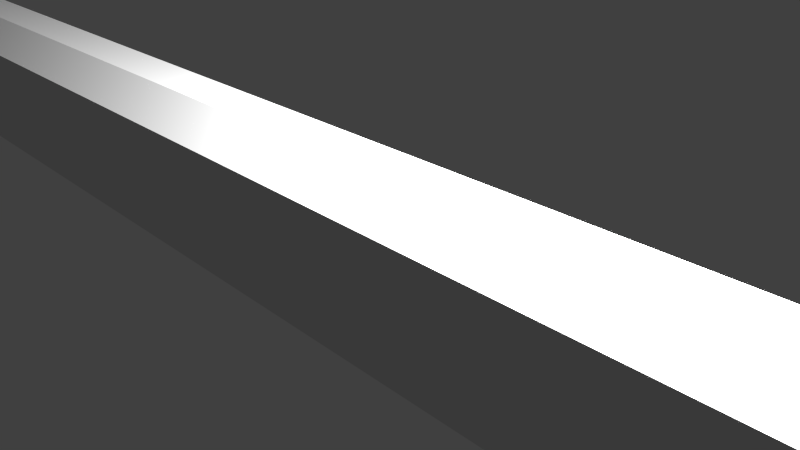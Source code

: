 # Source: Handaxe.blend  (saved by Blender 2.70.0; exported with 4.5.12 LTS)
import bpy
from mathutils import Matrix  # noqa: F401  (used for matrix-valued properties, if any)

bpy.ops.wm.read_factory_settings(use_empty=True)
scene = bpy.context.scene
scene.name = 'Scene'

# ---- collections
col_collection_1 = bpy.data.collections.new('Collection 1'); scene.collection.children.link(col_collection_1)

# ---- materials (node trees are filled in below, after node groups)
mat_material = bpy.data.materials.new('Material')
mat_material.alpha_threshold = 0.0
mat_material.use_transparent_shadow = False
mat_material.roughness = 0.5
mat_material.line_color = (0.0, 0.0, 0.0, 1.0)

# ---- material node trees

# ---- world
world_world = bpy.data.worlds.new('World'); scene.world = world_world
world_world.color = (0.05088, 0.05088, 0.05088)
world_world.use_sun_shadow = False
world_world.sun_shadow_jitter_overblur = 0.0
world_world.cycles.sampling_method = 'MANUAL'
world_world.cycles.sample_map_resolution = 256

# ---- cameras
cam_camera = bpy.data.cameras.new('Camera')
cam_camera.clip_end = 100.0
cam_camera.lens = 35.0
cam_camera.sensor_width = 32.0
cam_camera.sensor_height = 18.0
cam_camera.ortho_scale = 7.314
cam_camera.dof.focus_distance = 0.0
cam_camera.dof.aperture_fstop = 128.0

# ---- lights
light_lamp = bpy.data.lights.new('Lamp', 'POINT')
light_lamp.transmission_factor = 0.0
light_lamp.cutoff_distance = 30.0
light_lamp.energy = 100.0
light_lamp.shadow_buffer_clip_start = 1.001
light_lamp.shadow_soft_size = 0.1
light_lamp.shadow_maximum_resolution = 0.006
light_lamp.use_absolute_resolution = True
light_lamp.cycles.use_multiple_importance_sampling = False

# ---- meshes
me_plane_001 = bpy.data.meshes.new('Plane.001')
me_plane_001.from_pydata([(-0.5939, -0.9821, 0.02986), (0.6536, -0.994, 0.02986), (-0.9044, 0.8567, -0.002986), (0.8626, 0.8328, -0.002986), (-0.797, -0.0418, 0.01902), (-4.054e-09, -0.994, 0.06258), (0.5342, 0.01792, 0.01767), (-4.054e-09, 1.006, -0.002986), (-0.05972, 0.1742, 0.06258), (0.8244, 0.7272, 0.02004), (-0.8887, 0.7532, 0.02272), (-4.054e-09, 0.8915, 0.02986), (0.3526, -0.994, 0.06258), (0.4686, 0.9705, -0.002986), (0.2882, 0.112, 0.06258), (0.448, 0.8609, 0.02986), (-0.4881, 0.9731, -0.002986), (-0.297, -0.9881, 0.06258), (-0.4074, 0.1307, 0.06258), (-0.4802, 0.8641, 0.02986), (-0.6376, -0.7796, 0.03495), (0.6279, -0.7761, 0.02986), (-0.01286, -0.8297, 0.06258), (0.3387, -0.8106, 0.06258), (-0.3207, -0.8018, 0.06258), (-0.5939, -0.9821, -0.03583), (0.6536, -0.994, -0.03583), (-0.797, -0.0418, -0.02499), (-4.054e-09, -0.994, -0.03583), (0.5342, 0.01792, -0.02365), (-0.05972, 0.1753, -0.06738), (0.8244, 0.7272, -0.02601), (-0.8887, 0.7532, -0.02869), (-4.054e-09, 0.8915, -0.03583), (0.3526, -0.994, -0.03583), (0.2882, 0.1209, -0.06738), (0.448, 0.8609, -0.03583), (-0.297, -0.9881, -0.03583), (-0.4074, 0.1317, -0.06738), (-0.4802, 0.8641, -0.03583), (-0.6376, -0.7796, -0.04093), (0.6279, -0.7761, -0.03583), (-0.01286, -0.8353, -0.06738), (0.3387, -0.8229, -0.06738), (-0.3207, -0.8267, -0.06738), (-0.5798, -1.186, 0.03006), (0.6286, -1.198, 0.03006), (-0.002171, -1.198, 0.06307), (0.3536, -1.198, 0.06307), (-0.3018, -1.192, 0.06307), (-0.5798, -1.186, -0.03621), (0.6286, -1.198, -0.03621), (-0.002171, -1.198, -0.03621), (0.3536, -1.198, -0.03621), (-0.3018, -1.192, -0.03621)], [], [(15, 9, 3, 13), (19, 11, 7, 16), (24, 22, 8, 18), (23, 21, 6, 14), (18, 8, 11, 19), (14, 6, 9, 15), (8, 14, 15, 11), (22, 23, 14, 8), (11, 15, 13, 7), (4, 18, 19, 10), (20, 24, 18, 4), (10, 19, 16, 2), (0, 17, 24, 20), (5, 12, 23, 22), (12, 1, 21, 23), (17, 5, 22, 24), (36, 13, 3, 31), (44, 38, 30, 42), (43, 35, 29, 41), (38, 39, 33, 30), (35, 36, 31, 29), (30, 33, 36, 35), (42, 30, 35, 43), (27, 32, 39, 38), (40, 27, 38, 44), (25, 40, 44, 37), (28, 42, 43, 34), (34, 43, 41, 26), (37, 44, 42, 28), (33, 7, 13, 36), (20, 40, 25, 0), (26, 51, 53, 34), (4, 27, 40, 20), (39, 16, 7, 33), (37, 54, 50, 25), (1, 26, 41, 21), (1, 46, 51, 26), (10, 32, 27, 4), (6, 29, 31, 9), (5, 47, 48, 12), (21, 41, 29, 6), (2, 32, 10), (9, 31, 3), (32, 2, 16, 39), (48, 53, 51, 46), (47, 52, 53, 48), (45, 50, 54, 49), (49, 54, 52, 47), (12, 48, 46, 1), (34, 53, 52, 28), (0, 45, 49, 17), (17, 49, 47, 5), (25, 50, 45, 0), (28, 52, 54, 37)])
_ca = me_plane_001.color_attributes.new('Col', 'BYTE_COLOR', 'CORNER')
_ca.data.foreach_set('color', [1.0, 1.0, 1.0, 1.0, 1.0, 1.0, 1.0, 1.0, 1.0, 1.0, 1.0, 1.0, 1.0, 1.0, 1.0, 1.0, 1.0, 1.0, 1.0, 1.0, 1.0, 1.0, 1.0, 1.0, 1.0, 1.0, 1.0, 1.0, 1.0, 1.0, 1.0, 1.0, 1.0, 1.0, 1.0, 1.0, 1.0, 1.0, 1.0, 1.0, 1.0, 1.0, 1.0, 1.0, 1.0, 1.0, 1.0, 1.0, 1.0, 1.0, 1.0, 1.0, 1.0, 1.0, 1.0, 1.0, 1.0, 1.0, 1.0, 1.0, 1.0, 1.0, 1.0, 1.0, 1.0, 1.0, 1.0, 1.0, 1.0, 1.0, 1.0, 1.0, 1.0, 1.0, 1.0, 1.0, 1.0, 1.0, 1.0, 1.0, 1.0, 1.0, 1.0, 1.0, 1.0, 1.0, 1.0, 1.0, 1.0, 1.0, 1.0, 1.0, 1.0, 1.0, 1.0, 1.0, 1.0, 1.0, 1.0, 1.0, 1.0, 1.0, 1.0, 1.0, 1.0, 1.0, 1.0, 1.0, 1.0, 1.0, 1.0, 1.0, 1.0, 1.0, 1.0, 1.0, 1.0, 1.0, 1.0, 1.0, 1.0, 1.0, 1.0, 1.0, 1.0, 1.0, 1.0, 1.0, 1.0, 1.0, 1.0, 1.0, 1.0, 1.0, 1.0, 1.0, 1.0, 1.0, 1.0, 1.0, 1.0, 1.0, 1.0, 1.0, 1.0, 1.0, 1.0, 1.0, 1.0, 1.0, 1.0, 1.0, 1.0, 1.0, 1.0, 1.0, 1.0, 1.0, 1.0, 1.0, 1.0, 1.0, 1.0, 1.0, 1.0, 1.0, 1.0, 1.0, 1.0, 1.0, 1.0, 1.0, 1.0, 1.0, 1.0, 1.0, 1.0, 1.0, 1.0, 1.0, 1.0, 1.0, 1.0, 1.0, 1.0, 1.0, 1.0, 1.0, 1.0, 1.0, 1.0, 1.0, 1.0, 1.0, 1.0, 1.0, 1.0, 1.0, 1.0, 1.0, 1.0, 1.0, 1.0, 1.0, 1.0, 1.0, 1.0, 1.0, 1.0, 1.0, 1.0, 1.0, 1.0, 1.0, 1.0, 1.0, 1.0, 1.0, 1.0, 1.0, 1.0, 1.0, 1.0, 1.0, 1.0, 1.0, 1.0, 1.0, 1.0, 1.0, 1.0, 1.0, 1.0, 1.0, 1.0, 1.0, 1.0, 1.0, 1.0, 1.0, 1.0, 1.0, 1.0, 1.0, 1.0, 1.0, 1.0, 1.0, 1.0, 1.0, 1.0, 1.0, 1.0, 1.0, 1.0, 1.0, 1.0, 1.0, 1.0, 1.0, 1.0, 1.0, 1.0, 1.0, 1.0, 1.0, 1.0, 1.0, 1.0, 1.0, 1.0, 1.0, 1.0, 1.0, 1.0, 1.0, 1.0, 1.0, 1.0, 1.0, 1.0, 1.0, 1.0, 1.0, 1.0, 1.0, 1.0, 1.0, 1.0, 1.0, 1.0, 1.0, 1.0, 1.0, 1.0, 1.0, 1.0, 1.0, 1.0, 1.0, 1.0, 1.0, 1.0, 1.0, 1.0, 1.0, 1.0, 1.0, 1.0, 1.0, 1.0, 1.0, 1.0, 1.0, 1.0, 1.0, 1.0, 1.0, 1.0, 1.0, 1.0, 1.0, 1.0, 1.0, 1.0, 1.0, 1.0, 1.0, 1.0, 1.0, 1.0, 1.0, 1.0, 1.0, 1.0, 1.0, 1.0, 1.0, 1.0, 1.0, 1.0, 1.0, 1.0, 1.0, 1.0, 1.0, 1.0, 1.0, 1.0, 1.0, 1.0, 1.0, 1.0, 1.0, 1.0, 1.0, 1.0, 1.0, 1.0, 1.0, 1.0, 1.0, 1.0, 1.0, 1.0, 1.0, 1.0, 1.0, 1.0, 1.0, 1.0, 1.0, 1.0, 1.0, 1.0, 1.0, 1.0, 1.0, 1.0, 1.0, 1.0, 1.0, 1.0, 1.0, 1.0, 1.0, 1.0, 1.0, 1.0, 1.0, 1.0, 1.0, 1.0, 1.0, 1.0, 1.0, 1.0, 1.0, 1.0, 1.0, 1.0, 1.0, 1.0, 1.0, 1.0, 1.0, 1.0, 1.0, 1.0, 1.0, 1.0, 1.0, 1.0, 1.0, 1.0, 1.0, 1.0, 1.0, 1.0, 1.0, 1.0, 1.0, 1.0, 1.0, 1.0, 1.0, 1.0, 1.0, 1.0, 1.0, 1.0, 1.0, 1.0, 1.0, 1.0, 1.0, 1.0, 1.0, 1.0, 1.0, 1.0, 1.0, 1.0, 1.0, 1.0, 1.0, 1.0, 1.0, 1.0, 1.0, 1.0, 1.0, 1.0, 1.0, 1.0, 1.0, 1.0, 1.0, 1.0, 1.0, 1.0, 1.0, 1.0, 1.0, 1.0, 1.0, 1.0, 1.0, 1.0, 1.0, 1.0, 1.0, 1.0, 1.0, 1.0, 1.0, 1.0, 1.0, 1.0, 1.0, 1.0, 1.0, 1.0, 1.0, 1.0, 1.0, 1.0, 1.0, 1.0, 1.0, 1.0, 1.0, 1.0, 1.0, 1.0, 1.0, 1.0, 1.0, 1.0, 1.0, 1.0, 1.0, 1.0, 1.0, 1.0, 1.0, 1.0, 1.0, 1.0, 1.0, 1.0, 1.0, 1.0, 1.0, 1.0, 1.0, 1.0, 1.0, 1.0, 1.0, 1.0, 1.0, 1.0, 1.0, 1.0, 1.0, 1.0, 1.0, 1.0, 1.0, 1.0, 1.0, 1.0, 1.0, 1.0, 1.0, 1.0, 1.0, 1.0, 1.0, 1.0, 1.0, 1.0, 1.0, 1.0, 1.0, 1.0, 1.0, 1.0, 1.0, 1.0, 1.0, 1.0, 1.0, 1.0, 1.0, 1.0, 1.0, 1.0, 1.0, 1.0, 1.0, 1.0, 1.0, 1.0, 1.0, 1.0, 1.0, 1.0, 1.0, 1.0, 1.0, 1.0, 1.0, 1.0, 1.0, 1.0, 1.0, 1.0, 1.0, 1.0, 1.0, 1.0, 1.0, 1.0, 1.0, 1.0, 1.0, 1.0, 1.0, 1.0, 1.0, 1.0, 1.0, 1.0, 1.0, 1.0, 1.0, 1.0, 1.0, 1.0, 1.0, 1.0, 1.0, 1.0, 1.0, 1.0, 1.0, 1.0, 1.0, 1.0, 1.0, 1.0, 1.0, 1.0, 1.0, 1.0, 1.0, 1.0, 1.0, 1.0, 1.0, 1.0, 1.0, 1.0, 1.0, 1.0, 1.0, 1.0, 1.0, 1.0, 1.0, 1.0, 1.0, 1.0, 1.0, 1.0, 1.0, 1.0, 1.0, 1.0, 1.0, 1.0, 1.0, 1.0, 1.0, 1.0, 1.0, 1.0, 1.0, 1.0, 1.0, 1.0, 1.0, 1.0, 1.0, 1.0, 1.0, 1.0, 1.0, 1.0, 1.0, 1.0, 1.0, 1.0, 1.0, 1.0, 1.0, 1.0, 1.0, 1.0, 1.0, 1.0, 1.0, 1.0, 1.0, 1.0, 1.0, 1.0, 1.0, 1.0, 1.0, 1.0, 1.0, 1.0, 1.0, 1.0, 1.0, 1.0, 1.0, 1.0, 1.0, 1.0, 1.0, 1.0, 1.0, 1.0, 1.0, 1.0, 1.0, 1.0, 1.0, 1.0, 1.0, 1.0, 1.0, 1.0, 1.0, 1.0, 1.0, 1.0, 1.0, 1.0, 1.0, 1.0, 1.0, 1.0, 1.0, 1.0, 1.0, 1.0, 1.0, 1.0, 1.0, 1.0, 1.0, 1.0, 1.0, 1.0, 1.0, 1.0, 1.0, 1.0, 1.0, 1.0, 1.0, 1.0, 1.0, 1.0, 1.0, 1.0, 1.0, 1.0, 1.0, 1.0, 1.0, 1.0, 1.0, 1.0, 1.0, 1.0, 1.0, 1.0, 1.0, 1.0, 1.0, 1.0, 1.0, 1.0, 1.0, 1.0, 1.0, 1.0, 1.0, 1.0, 1.0, 1.0, 1.0, 1.0, 1.0, 1.0, 1.0, 1.0, 1.0, 1.0, 1.0, 1.0, 1.0, 1.0, 1.0, 1.0, 1.0, 1.0, 1.0, 1.0, 1.0, 1.0, 1.0, 1.0, 1.0, 1.0, 1.0, 1.0, 1.0, 1.0, 1.0, 1.0, 1.0, 1.0, 1.0, 1.0, 1.0, 1.0, 1.0, 1.0, 1.0, 1.0, 1.0, 1.0, 1.0, 1.0, 1.0, 1.0, 1.0, 1.0, 1.0, 1.0, 1.0, 1.0, 1.0, 1.0, 1.0, 1.0, 1.0, 1.0, 1.0, 1.0, 1.0, 1.0, 1.0, 1.0, 1.0, 1.0, 1.0, 1.0, 1.0, 1.0, 1.0, 1.0, 1.0, 1.0, 1.0, 1.0, 1.0, 1.0, 1.0, 1.0, 1.0, 1.0, 1.0, 1.0, 1.0, 1.0, 1.0, 1.0, 1.0])
me_plane_001.materials.append(mat_material)
me_plane_001.use_remesh_preserve_volume = False
me_plane_001.use_remesh_preserve_attributes = False
me_plane_001.use_mirror_vertex_groups = False
me_plane_001.update()
me_plane = bpy.data.meshes.new('Plane')
me_plane.from_pydata([(-1.0, -1.0, 0.0), (1.0, -1.0, 0.0), (-1.0, 1.0, 0.0), (1.0, 1.0, 0.0), (-0.5405, -1.0, 0.0), (-0.5405, 1.0, 0.0), (0.3948, -1.0, 0.0), (0.3948, 1.0, 0.0), (-1.443, -0.3889, 3.344e-08), (1.443, -0.3889, -3.344e-08), (-0.9835, -0.3889, 0.5289), (0.8377, -0.3889, 0.5289), (1.443, 0.3611, -3.344e-08), (-0.9835, 0.3611, 0.5289), (0.8377, 0.3611, 0.5289), (-1.443, 0.3611, 3.344e-08), (-0.0587, 1.0, 0.0), (-0.0587, -1.0, 0.0), (-0.04528, -0.3889, 0.5289), (-0.04528, 0.3611, 0.5289), (-0.9075, -0.9044, -1.163), (0.8999, -0.9044, -1.163), (-0.9075, 0.903, -1.163), (0.8999, 0.903, -1.163), (-0.4923, -0.9044, -1.163), (-0.4923, 0.903, -1.163), (0.353, -0.9044, -1.163), (0.353, 0.903, -1.163), (-1.308, -0.3521, -1.163), (1.3, -0.3521, -1.163), (-0.4547, 0.8275, -11.24), (-0.4547, -0.8299, -11.24), (1.3, 0.3257, -1.163), (0.8219, 0.8275, -11.24), (-0.8355, 0.8275, -11.24), (-1.308, 0.3257, -1.163), (-0.05686, 0.903, -1.163), (-0.05686, -0.9044, -1.163), (0.8219, -0.8299, -11.24), (-0.8355, -0.8299, -11.24), (-0.8355, -0.8299, -3.267), (0.8219, -0.8299, -3.267), (-0.8355, 0.8275, -3.267), (0.8219, 0.8275, -3.267), (-0.4547, -0.8299, -3.267), (-0.4547, 0.8275, -3.267), (0.3204, -0.8299, -3.267), (0.3204, 0.8275, -3.267), (-1.203, -0.3235, -3.267), (1.189, -0.3235, -3.267), (-0.941, -0.939, -25.91), (0.9361, -0.939, -25.91), (1.189, 0.2981, -3.267), (-0.941, 0.9381, -25.91), (0.9361, 0.9381, -25.91), (-1.203, 0.2981, -3.267), (-0.05542, 0.8275, -3.267), (-0.05542, -0.8299, -3.267), (-0.5098, -0.939, -25.91), (-0.5098, 0.9381, -25.91), (0.3204, -0.8299, -11.24), (0.3204, 0.8275, -11.24), (-1.203, -0.3235, -11.24), (1.189, -0.3235, -11.24), (-0.5098, 0.9381, -46.72), (-0.5098, -0.939, -46.72), (1.189, 0.2981, -11.24), (0.9361, 0.9381, -46.72), (-0.941, 0.9381, -46.72), (-1.203, 0.2981, -11.24), (-0.05542, 0.8275, -11.24), (-0.05542, -0.8299, -11.24), (0.9361, -0.939, -46.72), (-0.941, -0.939, -46.72), (0.3681, -0.939, -25.91), (0.3681, 0.9381, -25.91), (-1.357, -0.3654, -25.91), (1.352, -0.3654, -25.91), (-0.8745, -0.8703, -63.74), (0.8642, -0.8703, -63.74), (1.352, 0.3385, -25.91), (-0.8745, 0.8685, -63.74), (0.8642, 0.8685, -63.74), (-1.357, 0.3385, -25.91), (-0.05753, 0.9381, -25.91), (-0.05753, -0.939, -25.91), (-0.4751, -0.8703, -63.74), (-0.4751, 0.8685, -63.74), (0.3681, -0.939, -46.72), (0.3681, 0.9381, -46.72), (-1.357, -0.3654, -46.72), (1.352, -0.3654, -46.72), (-0.4471, 0.8122, -65.8), (-0.4471, -0.8148, -65.8), (1.352, 0.3385, -46.72), (0.8061, 0.8122, -65.8), (-0.8208, 0.8122, -65.8), (-1.357, 0.3385, -46.72), (-0.05753, 0.9381, -46.72), (-0.05753, -0.939, -46.72), (0.8061, -0.8148, -65.8), (-0.8208, -0.8148, -65.8), (0.3381, -0.8703, -63.74), (0.3381, 0.8685, -63.74), (-1.26, -0.339, -63.74), (1.249, -0.339, -63.74), (-0.5352, -0.5194, -66.76), (0.4969, -0.5194, -66.76), (1.249, 0.313, -63.74), (-0.5352, 0.5127, -66.76), (0.4969, 0.5127, -66.76), (-1.26, 0.313, -63.74), (-0.0562, 0.8685, -63.74), (-0.0562, -0.8703, -63.74), (-0.2981, -0.5194, -66.76), (-0.2981, 0.5127, -66.76), (0.3138, -0.8148, -65.8), (0.3138, 0.8122, -65.8), (-1.181, -0.3176, -65.8), (1.166, -0.3176, -65.8), (-0.03955, -0.006944, -67.15), (1.166, 0.2925, -65.8), (-1.181, 0.2925, -65.8), (-0.05513, 0.8122, -65.8), (-0.05513, -0.8148, -65.8), (0.1846, -0.5194, -66.76), (0.1846, 0.5127, -66.76), (-0.7638, -0.2041, -66.76), (0.7255, -0.2041, -66.76), (0.7255, 0.183, -66.76), (-0.7638, 0.183, -66.76), (-0.04944, 0.5127, -66.76), (-0.04944, -0.5194, -66.76)], [], [(14, 12, 3, 7), (15, 13, 5, 2), (19, 14, 7, 16), (17, 6, 11, 18), (0, 4, 10, 8), (6, 1, 9, 11), (18, 11, 14, 19), (8, 10, 13, 15), (11, 9, 12, 14), (10, 18, 19, 13), (4, 17, 18, 10), (13, 19, 16, 5), (26, 46, 41, 21), (23, 43, 47, 27), (28, 48, 40, 20), (37, 57, 46, 26), (22, 42, 55, 35), (36, 56, 45, 25), (20, 40, 44, 24), (21, 41, 49, 29), (25, 45, 42, 22), (24, 44, 57, 37), (35, 55, 48, 28), (29, 49, 52, 32), (1, 21, 29, 9), (0, 20, 24, 4), (16, 36, 25, 5), (2, 22, 35, 15), (17, 37, 26, 6), (8, 28, 20, 0), (3, 23, 27, 7), (6, 26, 21, 1), (7, 27, 36, 16), (12, 32, 23, 3), (9, 29, 32, 12), (15, 35, 28, 8), (4, 24, 37, 17), (5, 25, 22, 2), (48, 62, 39, 40), (57, 71, 60, 46), (42, 34, 69, 55), (56, 70, 30, 45), (40, 39, 31, 44), (41, 38, 63, 49), (45, 30, 34, 42), (44, 31, 71, 57), (55, 69, 62, 48), (49, 63, 66, 52), (52, 66, 33, 43), (47, 61, 70, 56), (27, 47, 56, 36), (32, 52, 43, 23), (69, 83, 76, 62), (60, 74, 51, 38), (63, 77, 80, 66), (61, 75, 84, 70), (33, 54, 75, 61), (71, 85, 74, 60), (66, 80, 54, 33), (62, 76, 50, 39), (34, 53, 83, 69), (70, 84, 59, 30), (39, 50, 58, 31), (38, 51, 77, 63), (43, 33, 61, 47), (46, 60, 38, 41), (59, 64, 68, 53), (58, 65, 99, 85), (83, 97, 90, 76), (77, 91, 94, 80), (76, 90, 73, 50), (75, 89, 98, 84), (54, 67, 89, 75), (80, 94, 67, 54), (85, 99, 88, 74), (53, 68, 97, 83), (84, 98, 64, 59), (74, 88, 72, 51), (31, 58, 85, 71), (30, 59, 53, 34), (88, 102, 79, 72), (73, 78, 86, 65), (72, 79, 105, 91), (64, 87, 81, 68), (65, 86, 113, 99), (97, 111, 104, 90), (91, 105, 108, 94), (89, 103, 112, 98), (94, 108, 82, 67), (67, 82, 103, 89), (90, 104, 78, 73), (99, 113, 102, 88), (51, 72, 91, 77), (50, 73, 65, 58), (81, 96, 122, 111), (112, 123, 92, 87), (102, 116, 100, 79), (78, 101, 93, 86), (79, 100, 119, 105), (87, 92, 96, 81), (86, 93, 124, 113), (111, 122, 118, 104), (105, 119, 121, 108), (103, 117, 123, 112), (104, 118, 101, 78), (82, 95, 117, 103), (98, 112, 87, 64), (68, 81, 111, 97), (95, 110, 126, 117), (118, 127, 106, 101), (124, 132, 125, 116), (96, 109, 130, 122), (123, 131, 115, 92), (116, 125, 107, 100), (101, 106, 114, 93), (100, 107, 128, 119), (92, 115, 109, 96), (93, 114, 132, 124), (122, 130, 127, 118), (119, 128, 129, 121), (113, 124, 116, 102), (108, 121, 95, 82), (121, 129, 110, 95), (117, 126, 131, 123), (114, 120, 132), (130, 120, 127), (128, 120, 129), (126, 120, 131), (127, 120, 106), (110, 120, 126), (129, 120, 110), (132, 120, 125), (109, 120, 130), (131, 120, 115), (125, 120, 107), (106, 120, 114), (115, 120, 109), (107, 120, 128)])
me_plane.use_remesh_preserve_volume = False
me_plane.use_remesh_preserve_attributes = False
me_plane.use_mirror_vertex_groups = False
me_plane.update()

# ---- objects
ob_head = bpy.data.objects.new('Head', me_plane_001)
ob_handle = bpy.data.objects.new('Handle', me_plane)
ob_lamp = bpy.data.objects.new('Lamp', light_lamp)
ob_camera = bpy.data.objects.new('Camera', cam_camera)

# ---- transforms, parenting, visibility, modifiers, constraints
ob_head.location = (-2.786, -0.4506, 0.9524)
ob_head.rotation_euler = (1.571, -0.0, 0.0)
ob_head.scale = (0.9613, 0.9613, 0.9613)
ob_head.lineart.crease_threshold = 0.0
ob_handle.location = (3.022, -0.4506, 0.03669)
ob_handle.rotation_euler = (-0.0, 1.571, 0.0)
ob_handle.scale = (0.1, 0.1, 0.1)
ob_handle.lineart.crease_threshold = 0.0
ob_lamp.location = (0.02454, -0.3501, 0.6271)
ob_lamp.rotation_euler = (0.6503, 0.05522, 1.866)
ob_lamp.scale = (0.1, 0.1, 0.1)
ob_lamp.lock_rotations_4d = False
ob_lamp.empty_display_type = 'ARROWS'
ob_lamp.color = (0.0, 0.0, 0.0, 0.0)
ob_lamp.lineart.crease_threshold = 0.0
ob_camera.location = (0.365, -1.101, 0.5711)
ob_camera.rotation_euler = (1.109, 0.01082, 0.8149)
ob_camera.scale = (0.1, 0.1, 0.1)
ob_camera.lock_rotations_4d = False
ob_camera.empty_display_type = 'ARROWS'
ob_camera.color = (0.0, 0.0, 0.0, 0.0)
ob_camera.display_type = 'WIRE'
ob_camera.lineart.crease_threshold = 0.0

# ---- collection membership
col_collection_1.objects.link(ob_head)
col_collection_1.objects.link(ob_handle)
col_collection_1.objects.link(ob_lamp)
col_collection_1.objects.link(ob_camera)

# ---- scene / render settings (as saved in the file)
scene.camera = ob_camera
scene.frame_start = 1; scene.frame_end = 250; scene.frame_set(3)
scene.render.engine = 'BLENDER_EEVEE_NEXT'
scene.render.resolution_percentage = 50
scene.render.dither_intensity = 0.0
scene.cycles.use_denoising = False
scene.cycles.samples = 10
scene.cycles.sampling_pattern = 'TABULATED_SOBOL'
scene.cycles.light_sampling_threshold = 0.0
scene.cycles.use_adaptive_sampling = False
scene.cycles.use_light_tree = False
scene.cycles.blur_glossy = 0.0
scene.cycles.volume_bounces = 1
scene.cycles.pixel_filter_type = 'GAUSSIAN'
scene.cycles.sample_clamp_indirect = 0.0
scene.view_settings.view_transform = 'Standard'
bpy.context.view_layer.update()
